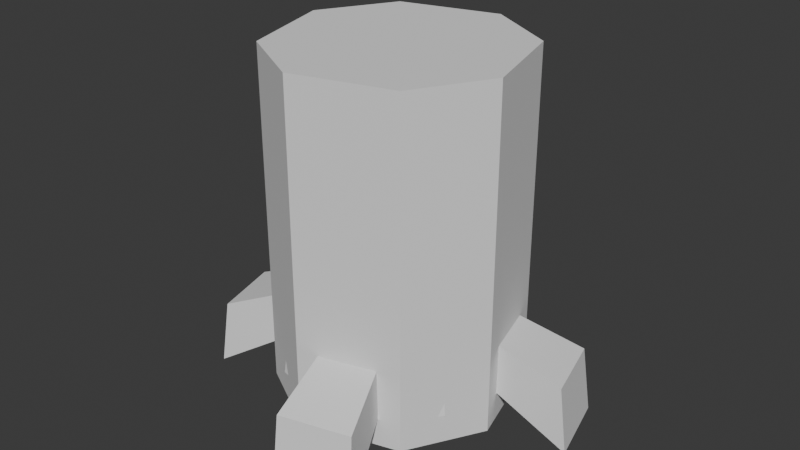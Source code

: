 # Source: treestump.blend  (saved by Blender 5.0.119; exported with 4.5.12 LTS)
import bpy
from mathutils import Matrix  # noqa: F401  (used for matrix-valued properties, if any)

bpy.ops.wm.read_factory_settings(use_empty=True)
scene = bpy.context.scene
scene.name = 'Scene'

# ---- collections
col_collection = bpy.data.collections.new('Collection'); scene.collection.children.link(col_collection)

# ---- world
world_world = bpy.data.worlds.new('World'); scene.world = world_world
world_world.use_nodes = True; world_world.node_tree.nodes.clear()
_N = world_world.node_tree.nodes; _L = world_world.node_tree.links
n0 = _N.new('ShaderNodeOutputWorld'); n0.name = 'World Output'; n0.location = (200, 100)
n1 = _N.new('ShaderNodeBackground'); n1.name = 'Background'; n1.location = (-200, 100)
n1.inputs[0].default_value = (0.05088, 0.05088, 0.05088, 1.0)
_L.new(n1.outputs[0], n0.inputs[0])
n0.is_active_output = True
world_world.color = (0.05088, 0.05088, 0.05088)
world_world.sun_shadow_jitter_overblur = 0.0

# ---- meshes
me_cylinder = bpy.data.meshes.new('Cylinder')
me_cylinder.from_pydata([(2.524e-10, 0.4915, -0.4461), (0.01039, 0.4125, 0.6385), (0.2457, 0.4256, -0.4461), (0.2231, 0.3864, 0.4461), (0.4256, 0.2457, -0.4461), (0.3613, 0.1707, 0.6979), (0.4915, 2.524e-10, -0.4461), (0.4461, 0.0, 0.4461), (0.4256, -0.2457, -0.4461), (0.3864, -0.2231, 0.4461), (0.2457, -0.4256, -0.4461), (0.2451, -0.4196, 0.5419), (2.524e-10, -0.4915, -0.4461), (0.0, -0.4461, 0.4461), (-0.2457, -0.4256, -0.4461), (-0.2231, -0.3864, 0.4461), (-0.4256, -0.2457, -0.4461), (-0.4538, -0.2432, 0.5472), (-0.4915, 2.524e-10, -0.4461), (-0.4461, 0.0, 0.4461), (-0.4256, 0.2457, -0.4461), (-0.4107, 0.2086, 0.5902), (-0.2457, 0.4256, -0.4461), (-0.2231, 0.3864, 0.4461), (0.0, 0.4461, 0.0), (0.2231, 0.3864, 0.0), (0.3864, 0.2231, 0.0), (0.4461, 0.0, 0.0), (0.3864, -0.2231, 0.0), (0.2231, -0.3864, 0.0), (0.0, -0.4461, 0.0), (-0.2231, -0.3864, 0.0), (-0.3864, -0.2231, 0.0), (-0.4461, 0.0, 0.0), (-0.3864, 0.2231, 0.0), (-0.2231, 0.3864, 0.0), (0.2312, 0.4005, -0.2231), (0.4005, 0.2312, -0.2231), (0.4624, -9.076e-11, -0.2231), (0.4005, -0.2312, -0.2231), (0.2312, -0.4005, -0.2231), (9.076e-11, -0.4624, -0.2231), (-0.2312, -0.4005, -0.2231), (-0.4005, -0.2312, -0.2231), (-0.4624, -9.076e-11, -0.2231), (-0.4005, 0.2312, -0.2231), (-0.2312, 0.4005, -0.2231), (9.076e-11, 0.4624, -0.2231), (0.0, 0.4461, 0.2231), (0.2231, 0.3864, 0.2231), (0.3864, 0.2231, 0.2231), (0.4461, 0.0, 0.2231), (0.3864, -0.2231, 0.2231), (0.2231, -0.3864, 0.2231), (0.0, -0.4461, 0.2231), (-0.2231, -0.3864, 0.2231), (-0.3864, -0.2231, 0.2231), (-0.4461, 0.0, 0.2231), (-0.3864, 0.2231, 0.2231), (-0.2231, 0.3864, 0.2231), (2.689e-09, -2.689e-09, 0.4461), (0.6697, 0.336, -0.3343), (0.7014, 0.3543, -0.6161), (0.7846, 0.04389, -0.6161), (0.7479, 0.04389, -0.3343), (0.336, -0.6697, -0.3343), (0.3543, -0.7014, -0.6161), (0.04389, -0.7846, -0.6161), (0.04389, -0.7479, -0.3343), (-0.6697, -0.336, -0.3343), (-0.7014, -0.3543, -0.6161), (-0.7846, -0.04389, -0.6161), (-0.7479, -0.04389, -0.3343), (-0.336, 0.6697, -0.3343), (-0.3543, 0.7014, -0.6161), (-0.04389, 0.7846, -0.6161), (-0.04389, 0.7479, -0.3343)], [], [(48, 1, 3, 49), (49, 3, 5, 50), (50, 5, 7, 51), (51, 7, 9, 52), (52, 9, 11, 53), (53, 11, 13, 54), (54, 13, 15, 55), (55, 15, 17, 56), (56, 17, 19, 57), (57, 19, 21, 58), (58, 21, 23, 59), (59, 23, 1, 48), (0, 2, 4, 6, 8, 10, 12, 14, 16, 18, 20, 22), (46, 35, 24, 47), (45, 34, 35, 46), (44, 33, 34, 45), (43, 32, 33, 44), (42, 31, 32, 43), (41, 30, 31, 42), (40, 29, 30, 41), (39, 28, 29, 40), (38, 27, 28, 39), (37, 26, 27, 38), (36, 25, 26, 37), (47, 24, 25, 36), (0, 47, 36, 2), (2, 36, 37, 4), (37, 38, 64, 61), (6, 38, 39, 8), (8, 39, 40, 10), (6, 4, 62, 63), (12, 41, 42, 14), (14, 42, 43, 16), (4, 37, 61, 62), (18, 44, 45, 20), (20, 45, 46, 22), (43, 44, 72, 69), (35, 59, 48, 24), (34, 58, 59, 35), (33, 57, 58, 34), (32, 56, 57, 33), (31, 55, 56, 32), (30, 54, 55, 31), (29, 53, 54, 30), (28, 52, 53, 29), (27, 51, 52, 28), (26, 50, 51, 27), (25, 49, 50, 26), (24, 48, 49, 25), (3, 1, 60), (1, 23, 60), (23, 21, 60), (21, 19, 60), (19, 17, 60), (17, 15, 60), (15, 13, 60), (13, 11, 60), (11, 9, 60), (9, 7, 60), (7, 5, 60), (5, 3, 60), (62, 61, 64, 63), (66, 65, 68, 67), (70, 69, 72, 71), (74, 73, 76, 75), (10, 40, 65, 66), (12, 10, 66, 67), (46, 47, 76, 73), (38, 6, 63, 64), (16, 43, 69, 70), (18, 16, 70, 71), (40, 41, 68, 65), (41, 12, 67, 68), (22, 46, 73, 74), (0, 22, 74, 75), (47, 0, 75, 76), (44, 18, 71, 72)])
_uv = me_cylinder.uv_layers.new(name='UVMap')
_uv.uv.foreach_set('vector', [0.1429, 0.5627, 0.1427, 0.4332, 0.2048, 0.4912, 0.2051, 0.5604, 0.2051, 0.5604, 0.2048, 0.4912, 0.2287, 0.4088, 0.2411, 0.5568, 0.503, 0.1473, 0.5183, 3.533e-08, 0.539, 0.08066, 0.5398, 0.1499, 0.5398, 0.1499, 0.539, 0.08066, 0.6017, 0.08159, 0.6025, 0.1508, 0.6025, 0.1508, 0.6017, 0.08159, 0.6757, 0.05147, 0.6743, 0.1499, 0.6743, 0.1499, 0.6757, 0.05147, 0.735, 0.0781, 0.7359, 0.1473, 0.4918, 0.6661, 0.423, 0.6575, 0.43, 0.6102, 0.4988, 0.6188, 0.4988, 0.6188, 0.43, 0.6102, 0.4088, 0.5349, 0.5078, 0.5512, 0.5078, 0.5512, 0.4088, 0.5349, 0.4474, 0.4728, 0.5162, 0.4814, 0.5162, 0.4814, 0.4474, 0.4728, 0.4088, 0.4146, 0.5218, 0.4282, 0.009012, 0.5613, 6.18e-09, 0.4473, 0.0708, 0.4938, 0.07112, 0.563, 0.07112, 0.563, 0.0708, 0.4938, 0.1427, 0.4332, 0.1429, 0.5627, 0.07209, 0.2808, 0.05163, 0.2044, 0.07209, 0.128, 0.128, 0.07209, 0.2044, 0.05163, 0.2808, 0.07209, 0.3367, 0.128, 0.3571, 0.2044, 0.3367, 0.2808, 0.2808, 0.3367, 0.2044, 0.3571, 0.128, 0.3367, 0.07045, 0.7018, 0.07144, 0.6323, 0.1432, 0.6319, 0.1448, 0.7014, 0.006067, 0.7, 0.009334, 0.6306, 0.07144, 0.6323, 0.07045, 0.7018, 0.6541, 0.4964, 0.585, 0.49, 0.5906, 0.4368, 0.66, 0.4413, 0.6454, 0.5687, 0.5765, 0.5598, 0.585, 0.49, 0.6541, 0.4964, 0.6361, 0.6388, 0.5676, 0.6274, 0.5765, 0.5598, 0.6454, 0.5687, 0.6288, 0.6878, 0.5605, 0.6747, 0.5676, 0.6274, 0.6361, 0.6388, 0.6774, 0.2886, 0.6751, 0.2191, 0.7367, 0.2166, 0.7412, 0.286, 0.603, 0.2896, 0.6034, 0.2201, 0.6751, 0.2191, 0.6774, 0.2886, 0.538, 0.2886, 0.5407, 0.2191, 0.6034, 0.2201, 0.603, 0.2896, 0.4998, 0.286, 0.5039, 0.2166, 0.5407, 0.2191, 0.538, 0.2886, 0.2093, 0.6991, 0.2054, 0.6297, 0.2414, 0.626, 0.2466, 0.6953, 0.1448, 0.7014, 0.1432, 0.6319, 0.2054, 0.6297, 0.2093, 0.6991, 0.1475, 0.7711, 0.1448, 0.7014, 0.2093, 0.6991, 0.216, 0.7686, 0.216, 0.7686, 0.2093, 0.6991, 0.2466, 0.6953, 0.2556, 0.7646, 0.4965, 0.8803, 0.4965, 0.806, 0.588, 0.7979, 0.588, 0.8917, 0.5326, 0.3582, 0.538, 0.2886, 0.603, 0.2896, 0.6016, 0.3593, 0.6016, 0.3593, 0.603, 0.2896, 0.6774, 0.2886, 0.6807, 0.3582, 0.128, 0.07209, 0.07209, 0.128, 2.343e-08, 0.07063, 0.07063, 7.586e-09, 0.6967, 0.7045, 0.6288, 0.6878, 0.6361, 0.6388, 0.7044, 0.6523, 0.7044, 0.6523, 0.6361, 0.6388, 0.6454, 0.5687, 0.7143, 0.5778, 0.2556, 0.7646, 0.2466, 0.6953, 0.336, 0.73, 0.3474, 0.8175, 0.7236, 0.501, 0.6541, 0.4964, 0.66, 0.4413, 0.7298, 0.4424, 3.765e-08, 0.7696, 0.006067, 0.7, 0.07045, 0.7018, 0.06842, 0.7715, 0.8955, 0.7923, 0.8955, 0.8666, 0.809, 0.8787, 0.809, 0.7849, 0.07144, 0.6323, 0.07112, 0.563, 0.1429, 0.5627, 0.1432, 0.6319, 0.009334, 0.6306, 0.009012, 0.5613, 0.07112, 0.563, 0.07144, 0.6323, 0.585, 0.49, 0.5162, 0.4814, 0.5218, 0.4282, 0.5906, 0.4368, 0.5765, 0.5598, 0.5078, 0.5512, 0.5162, 0.4814, 0.585, 0.49, 0.5676, 0.6274, 0.4988, 0.6188, 0.5078, 0.5512, 0.5765, 0.5598, 0.5605, 0.6747, 0.4918, 0.6661, 0.4988, 0.6188, 0.5676, 0.6274, 0.6751, 0.2191, 0.6743, 0.1499, 0.7359, 0.1473, 0.7367, 0.2166, 0.6034, 0.2201, 0.6025, 0.1508, 0.6743, 0.1499, 0.6751, 0.2191, 0.5407, 0.2191, 0.5398, 0.1499, 0.6025, 0.1508, 0.6034, 0.2201, 0.5039, 0.2166, 0.503, 0.1473, 0.5398, 0.1499, 0.5407, 0.2191, 0.2054, 0.6297, 0.2051, 0.5604, 0.2411, 0.5568, 0.2414, 0.626, 0.1432, 0.6319, 0.1429, 0.5627, 0.2051, 0.5604, 0.2054, 0.6297, 0.7388, 0.6153, 0.7388, 0.546, 0.8619, 0.5529, 0.7388, 0.546, 0.746, 0.4771, 0.8619, 0.5529, 0.746, 0.4771, 0.8075, 0.4198, 0.8619, 0.5529, 0.8075, 0.4198, 0.8692, 0.4146, 0.8619, 0.5529, 0.8692, 0.4146, 0.947, 0.4149, 0.8619, 0.5529, 0.947, 0.4149, 0.9851, 0.4905, 0.8619, 0.5529, 0.9851, 0.4905, 1.0, 0.5607, 0.8619, 0.5529, 1.0, 0.5607, 0.9902, 0.6347, 0.8619, 0.5529, 0.9902, 0.6347, 0.9247, 0.6765, 0.8619, 0.5529, 0.9247, 0.6765, 0.8547, 0.6912, 0.8619, 0.5529, 0.539, 0.08066, 0.5183, 3.533e-08, 0.6355, 0.0746, 0.8094, 0.6581, 0.7388, 0.6153, 0.8619, 0.5529, 0.4088, 0.4111, 0.4186, 0.3233, 0.4668, 0.3267, 0.46, 0.4146, 0.7194, 0.4146, 0.7152, 0.3267, 0.7958, 0.3233, 0.8051, 0.4111, 0.4965, 0.8957, 0.4088, 0.8947, 0.4088, 0.8027, 0.4965, 0.7979, 0.8051, 0.2895, 0.8932, 0.2925, 0.8932, 0.3865, 0.8051, 0.3894, 0.6807, 0.3582, 0.6774, 0.2886, 0.7152, 0.3267, 0.7194, 0.4146, 0.3367, 0.128, 0.2808, 0.07209, 0.3381, -1.089e-08, 0.4088, 0.07063, 0.6792, 0.8056, 0.6792, 0.8798, 0.588, 0.8916, 0.588, 0.7979, 0.538, 0.2886, 0.5326, 0.3582, 0.46, 0.4146, 0.4668, 0.3267, 0.8051, 0.1914, 0.8597, 0.1481, 0.8741, 0.2349, 0.8051, 0.2895, 0.2808, 0.3367, 0.3367, 0.2808, 0.4088, 0.3381, 0.3381, 0.4088, 0.809, 0.7723, 0.809, 0.6981, 0.896, 0.6912, 0.896, 0.7849, 0.6288, 0.6878, 0.6967, 0.7045, 0.7388, 0.7979, 0.6531, 0.7769, 0.8051, 0.04232, 0.8607, 3.164e-08, 0.8754, 0.09463, 0.8051, 0.1481, 0.07209, 0.2808, 0.128, 0.3367, 0.07063, 0.4088, 4.074e-08, 0.3381, 0.3984, 0.4088, 0.3984, 0.478, 0.3474, 0.5322, 0.3474, 0.4447, 0.7534, 0.6912, 0.809, 0.7336, 0.809, 0.8396, 0.7388, 0.786])
me_cylinder.update()
me_cube = bpy.data.meshes.new('Cube')
me_cube.from_pydata([(-0.4568, -1.0, -1.0), (-1.0, -0.4568, -1.0), (-1.0, -0.4568, 1.0), (-0.4568, -1.0, 1.0), (-1.0, 0.4568, -1.0), (-0.4568, 1.0, -1.0), (-0.4568, 1.0, 1.0), (-1.0, 0.4568, 1.0), (1.0, -0.4568, -1.0), (0.4568, -1.0, -1.0), (0.4568, -1.0, 1.0), (1.0, -0.4568, 1.0), (0.4568, 1.0, -1.0), (1.0, 0.4568, -1.0), (1.0, 0.4568, 1.0), (0.4568, 1.0, 1.0)], [], [(0, 3, 2, 1), (6, 5, 4, 7), (14, 13, 12, 15), (10, 9, 8, 11), (4, 5, 12, 13, 8, 9, 0, 1), (1, 2, 7, 4), (9, 10, 3, 0), (14, 15, 6, 7, 2, 3, 10, 11), (5, 6, 15, 12), (13, 14, 11, 8)])
_uv = me_cube.uv_layers.new(name='UVMap')
_uv.uv.foreach_set('vector', [0.375, 0.0, 0.625, 0.0, 0.625, 0.0679, 0.375, 0.0679, 0.625, 0.3179, 0.375, 0.3179, 0.375, 0.1821, 0.625, 0.1821, 0.625, 0.5679, 0.375, 0.5679, 0.3524, 0.4547, 0.6476, 0.4547, 0.6476, 0.7953, 0.3524, 0.7953, 0.375, 0.6821, 0.625, 0.6821, 0.125, 0.5679, 0.1929, 0.5, 0.3524, 0.4547, 0.375, 0.5679, 0.375, 0.6821, 0.3524, 0.7953, 0.1929, 0.75, 0.125, 0.6821, 0.375, 0.0679, 0.625, 0.0679, 0.625, 0.1821, 0.375, 0.1821, 0.3524, 0.7953, 0.6476, 0.7953, 0.625, 0.9321, 0.375, 0.9321, 0.625, 0.5679, 0.6476, 0.4547, 0.8071, 0.5, 0.875, 0.5679, 0.875, 0.6821, 0.8071, 0.75, 0.6476, 0.7953, 0.625, 0.6821, 0.375, 0.3179, 0.625, 0.3179, 0.6476, 0.4547, 0.3524, 0.4547, 0.375, 0.5679, 0.625, 0.5679, 0.625, 0.6821, 0.375, 0.6821])
me_cube.update()

# ---- objects
ob_cylinder = bpy.data.objects.new('Cylinder', me_cylinder)
ob_colision_colonly = bpy.data.objects.new('colision-colonly', me_cube)

# ---- transforms, parenting, visibility, modifiers, constraints
ob_cylinder.location = (0.0, 0.0, 0.3141)
ob_colision_colonly.location = (0.0, 0.0, 0.4661)
ob_colision_colonly.rotation_euler = (0.0, -0.0, 0.2672)
ob_colision_colonly.scale = (0.4702, 0.4702, 0.72)

# ---- collection membership
col_collection.objects.link(ob_cylinder)
col_collection.objects.link(ob_colision_colonly)

# ---- scene / render settings (as saved in the file)
scene.frame_start = 1; scene.frame_end = 250; scene.frame_set(31)
scene.render.engine = 'BLENDER_EEVEE_NEXT'
scene.render.bake_bias = 0.0
scene.render.bake_samples = 0
scene.cycles.sampling_pattern = 'TABULATED_SOBOL'
scene.eevee.use_volume_custom_range = False
bpy.context.view_layer.update()

# ---- added for rendering (the .blend has no active camera and no usable light): camera, sun
cam_auto = bpy.data.cameras.new('AutoCamera')
cam_auto.lens = 50.0
cam_auto.sensor_width = 36.0
cam_auto.clip_end = 1000.0
ob_auto_camera = bpy.data.objects.new('AutoCamera', cam_auto)
scene.collection.objects.link(ob_auto_camera)
ob_auto_camera.location = (2.47219, -2.96662, 2.41983)
ob_auto_camera.rotation_euler = (1.09748, -7.21219e-08, 0.694738)
scene.camera = ob_auto_camera
light_auto_sun = bpy.data.lights.new('AutoSun', 'SUN')
light_auto_sun.energy = 3.0
light_auto_sun.angle = 0.0523599
ob_auto_sun = bpy.data.objects.new('AutoSun', light_auto_sun)
scene.collection.objects.link(ob_auto_sun)
ob_auto_sun.rotation_euler = (0.872665, 0.174533, 0.523599)
bpy.context.view_layer.update()
